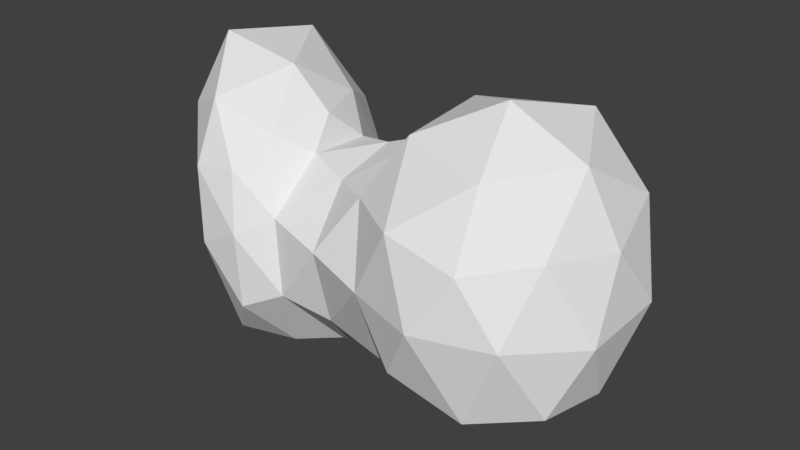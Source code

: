 # Source: Asteroid_Simple_5.blend  (saved by Blender 2.78.0; exported with 4.5.12 LTS)
import bpy
from mathutils import Matrix  # noqa: F401  (used for matrix-valued properties, if any)

bpy.ops.wm.read_factory_settings(use_empty=True)
scene = bpy.context.scene
scene.name = 'Scene'

# ---- collections
col_collection_1 = bpy.data.collections.new('Collection 1'); scene.collection.children.link(col_collection_1)

# ---- world
world_world = bpy.data.worlds.new('World'); scene.world = world_world
world_world.color = (0.05088, 0.05088, 0.05088)
world_world.use_sun_shadow = False
world_world.sun_shadow_jitter_overblur = 0.0
world_world.cycles.sampling_method = 'MANUAL'

# ---- meshes
me_icosphere = bpy.data.meshes.new('Icosphere')
me_icosphere.from_pydata([(-0.6846, 0.08185, -2.121), (0.09943, -1.366, 0.1905), (-1.245, -1.5, -1.104), (-2.319, -0.07427, -2.01), (-1.548, 1.312, -1.006), (-0.6741, 1.391, -0.6982), (-1.455, -1.331, 0.9603), (-2.49, -0.9628, 0.5123), (-3.005, 0.9163, 0.4531), (-1.69, 1.75, 1.099), (-0.9293, 0.1072, 1.507), (-2.722, -0.09326, 2.419), (-0.9569, -0.7481, -1.917), (-0.3378, -0.3587, -1.828), (-0.6111, -1.295, -0.7807), (-0.1358, 0.4839, 1.144), (-0.4529, 0.8666, -1.734), (-1.316, 0.008405, -2.32), (-1.758, -1.088, -1.831), (-1.088, 1.038, -1.727), (-1.859, 1.082, -1.713), (-1.152, 1.262, -0.9551), (-0.7286, -0.4003, 1.094), (-0.7735, 0.6531, 1.014), (-1.286, -1.529, 0.04554), (-0.809, -1.173, 0.3358), (-2.701, -0.8079, -0.7603), (-1.971, -1.509, -0.2834), (-2.31, 1.58, -0.5558), (-3.059, 0.6288, -1.028), (-1.016, 1.513, 0.07986), (-1.669, 1.587, -0.262), (-1.176, -0.7753, 1.369), (-2.075, -1.425, 0.8635), (-3.19, -0.2001, 0.5273), (-2.574, 1.628, 0.9258), (-1.242, 0.9689, 1.528), (-1.991, -1.075, 1.823), (-1.55, 0.06429, 2.113), (-2.796, -0.7225, 1.466), (-3.361, 0.5677, 1.578), (-2.414, 1.358, 2.213), (2.198, 0.06405, -1.792), (3.617, -0.9507, -1.124), (1.615, -1.619, -0.9373), (-0.02912, -0.6197, 0.9658), (1.609, 1.851, -1.124), (3.575, 1.136, -0.9265), (2.692, -1.677, 0.8846), (0.6918, -1.07, 1.092), (1.03, 1.364, 1.19), (2.738, 1.798, 0.9409), (3.886, 0.08355, 0.9055), (2.228, 0.004936, 2.492), (2.017, -0.6959, -1.804), (2.919, -0.3798, -1.583), (2.733, -1.491, -1.294), (3.811, 0.02295, -1.156), (2.84, 0.5463, -1.501), (1.39, 0.1137, -1.868), (0.8196, -0.8504, -1.461), (1.985, 0.902, -1.544), (1.051, 1.18, -1.426), (2.672, 1.652, -1.074), (4.024, -0.5861, -0.09887), (4.036, 0.7691, -0.03555), (2.141, -1.919, -1.304e-09), (3.269, -1.553, -1.304e-09), (-0.0777, 1.501, -0.1496), (1.013, -1.553, -1.304e-09), (0.9874, 1.968, 0.1394), (0.6998, 1.446, 0.5557), (3.318, 1.715, 0.01984), (2.203, 2.267, -0.02165), (3.478, -0.9628, 1.031), (1.601, -1.652, 1.104), (0.7387, 0.4759, 1.486), (1.738, 1.626, 1.124), (3.606, 1.233, 1.201), (2.546, -1.026, 1.828), (3.358, 0.06841, 1.9), (1.192, -0.6697, 1.968), (1.156, 0.7673, 2.078), (2.66, 1.356, 2.12), (0.05451, -1.022, -1.054), (0.2881, -0.1221, -1.835), (0.1783, 0.7468, -1.61)], [], [(0, 13, 12), (0, 12, 17), (0, 17, 19), (0, 19, 16), (2, 14, 24), (3, 18, 26), (4, 20, 28), (5, 21, 30), (2, 24, 27), (3, 26, 29), (4, 28, 31), (5, 30, 23), (6, 32, 37), (7, 33, 39), (8, 34, 40), (9, 35, 41), (10, 36, 38), (38, 41, 11), (38, 36, 41), (36, 9, 41), (41, 40, 11), (41, 35, 40), (35, 8, 40), (40, 39, 11), (40, 34, 39), (34, 7, 39), (39, 37, 11), (39, 33, 37), (33, 6, 37), (37, 38, 11), (37, 32, 38), (32, 10, 38), (23, 36, 10), (23, 30, 36), (30, 9, 36), (31, 35, 9), (31, 28, 35), (28, 8, 35), (29, 34, 8), (29, 26, 34), (26, 7, 34), (27, 33, 7), (27, 24, 33), (24, 6, 33), (25, 32, 6), (25, 22, 32), (22, 10, 32), (30, 31, 9), (30, 21, 31), (21, 4, 31), (28, 29, 8), (28, 20, 29), (20, 3, 29), (26, 27, 7), (26, 18, 27), (18, 2, 27), (24, 25, 6), (24, 14, 25), (5, 68, 86, 16), (22, 23, 10), (22, 45, 15, 23), (14, 84, 1, 25), (16, 21, 5), (16, 19, 21), (19, 4, 21), (19, 20, 4), (19, 17, 20), (17, 3, 20), (17, 18, 3), (17, 12, 18), (12, 2, 18), (13, 85, 84, 14), (25, 1, 45, 22), (13, 0, 16), (12, 14, 2), (12, 13, 14), (42, 55, 54), (43, 55, 57), (42, 54, 59), (42, 59, 61), (42, 61, 58), (43, 57, 64), (44, 56, 66), (23, 15, 68, 5), (46, 62, 70), (47, 63, 72), (43, 64, 67), (44, 66, 69), (68, 71, 62, 86), (46, 70, 73), (47, 72, 65), (48, 74, 79), (49, 75, 81), (50, 76, 82), (51, 77, 83), (52, 78, 80), (80, 83, 53), (80, 78, 83), (78, 51, 83), (83, 82, 53), (83, 77, 82), (77, 50, 82), (82, 81, 53), (82, 76, 81), (76, 49, 81), (81, 79, 53), (81, 75, 79), (75, 48, 79), (79, 80, 53), (79, 74, 80), (74, 52, 80), (65, 78, 52), (65, 72, 78), (72, 51, 78), (73, 77, 51), (73, 70, 77), (70, 50, 77), (71, 76, 50), (85, 59, 60, 84), (84, 60, 69, 1), (69, 75, 49), (69, 66, 75), (66, 48, 75), (67, 74, 48), (67, 64, 74), (64, 52, 74), (72, 73, 51), (72, 63, 73), (63, 46, 73), (70, 71, 50), (70, 62, 71), (45, 49, 76, 15), (1, 69, 49, 45), (86, 62, 59, 85), (60, 44, 69), (66, 67, 48), (66, 56, 67), (56, 43, 67), (64, 65, 52), (64, 57, 65), (57, 47, 65), (58, 63, 47), (58, 61, 63), (61, 46, 63), (61, 62, 46), (61, 59, 62), (15, 76, 71, 68), (16, 86, 85, 13), (59, 54, 60), (54, 44, 60), (57, 58, 47), (57, 55, 58), (55, 42, 58), (54, 56, 44), (54, 55, 56), (55, 43, 56)])
me_icosphere.use_remesh_preserve_volume = False
me_icosphere.use_remesh_preserve_attributes = False
me_icosphere.use_mirror_vertex_groups = False
me_icosphere.update()

# ---- objects
ob_icosphere = bpy.data.objects.new('Icosphere', me_icosphere)

# ---- transforms, parenting, visibility, modifiers, constraints
ob_icosphere.location = (0.0, 0.0, 0.0)
ob_icosphere.lineart.crease_threshold = 0.0

# ---- collection membership
col_collection_1.objects.link(ob_icosphere)

# ---- scene / render settings (as saved in the file)
scene.frame_start = 1; scene.frame_end = 250; scene.frame_set(1)
scene.render.engine = 'BLENDER_EEVEE_NEXT'
scene.render.resolution_percentage = 50
scene.render.dither_intensity = 0.0
scene.cycles.use_denoising = False
scene.cycles.samples = 128
scene.cycles.sampling_pattern = 'TABULATED_SOBOL'
scene.cycles.light_sampling_threshold = 0.0
scene.cycles.use_adaptive_sampling = False
scene.cycles.use_light_tree = False
scene.cycles.blur_glossy = 0.0
scene.cycles.sample_clamp_indirect = 0.0
scene.view_settings.view_transform = 'Standard'
bpy.context.view_layer.update()

# ---- added for rendering (the .blend has no active camera and no usable light): camera, sun
cam_auto = bpy.data.cameras.new('AutoCamera')
cam_auto.lens = 50.0
cam_auto.sensor_width = 36.0
cam_auto.clip_end = 1000.0
ob_auto_camera = bpy.data.objects.new('AutoCamera', cam_auto)
scene.collection.objects.link(ob_auto_camera)
ob_auto_camera.location = (9.3739, -10.6696, 7.31508)
ob_auto_camera.rotation_euler = (1.09748, -7.21219e-08, 0.694738)
scene.camera = ob_auto_camera
light_auto_sun = bpy.data.lights.new('AutoSun', 'SUN')
light_auto_sun.energy = 3.0
light_auto_sun.angle = 0.0523599
ob_auto_sun = bpy.data.objects.new('AutoSun', light_auto_sun)
scene.collection.objects.link(ob_auto_sun)
ob_auto_sun.rotation_euler = (0.872665, 0.174533, 0.523599)
bpy.context.view_layer.update()
